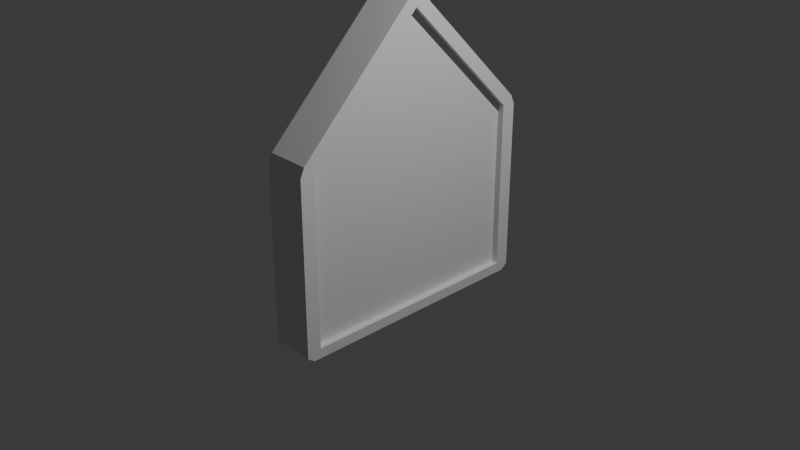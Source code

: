 # Source: bullet.blend  (saved by Blender 4.5.90; exported with 4.5.12 LTS)
import bpy
from mathutils import Matrix  # noqa: F401  (used for matrix-valued properties, if any)

bpy.ops.wm.read_factory_settings(use_empty=True)
scene = bpy.context.scene
scene.name = 'Scene'

# ---- collections
col_collection = bpy.data.collections.new('Collection'); scene.collection.children.link(col_collection)

# ---- materials (node trees are filled in below, after node groups)
mat_material = bpy.data.materials.new('Material')
mat_material.alpha_threshold = 0.0
mat_material.roughness = 0.5
mat_material.line_color = (0.0, 0.0, 0.0, 1.0)

# ---- material node trees
mat_material.use_nodes = True; mat_material.node_tree.nodes.clear()
_N = mat_material.node_tree.nodes; _L = mat_material.node_tree.links
n0 = _N.new('ShaderNodeOutputMaterial'); n0.name = 'Material Output'; n0.location = (200, 100)
n1 = _N.new('ShaderNodeBsdfPrincipled'); n1.name = 'Principled BSDF'; n1.location = (-200, 100)
n1.inputs[3].default_value = 1.45
_L.new(n1.outputs[0], n0.inputs[0])
n0.is_active_output = True

# ---- world
world_world = bpy.data.worlds.new('World'); scene.world = world_world
world_world.use_nodes = True; world_world.node_tree.nodes.clear()
_N = world_world.node_tree.nodes; _L = world_world.node_tree.links
n0 = _N.new('ShaderNodeOutputWorld'); n0.name = 'World Output'; n0.location = (200, 100)
n1 = _N.new('ShaderNodeBackground'); n1.name = 'Background'; n1.location = (-200, 100)
n1.inputs[0].default_value = (0.05088, 0.05088, 0.05088, 1.0)
_L.new(n1.outputs[0], n0.inputs[0])
n0.is_active_output = True
world_world.color = (0.05088, 0.05088, 0.05088)
world_world.sun_shadow_jitter_overblur = 0.0

# ---- cameras
cam_camera = bpy.data.cameras.new('Camera')
cam_camera.clip_end = 100.0
cam_camera.ortho_scale = 7.314

# ---- lights
light_light = bpy.data.lights.new('Light', 'POINT')
light_light.energy = 1000.0
light_light.shadow_soft_size = 0.1

# ---- meshes
me_cube = bpy.data.meshes.new('Cube')
me_cube.from_pydata([(0.2329, 1.258, 0.9646), (0.2329, 1.258, -0.888), (0.2329, -1.258, 0.9646), (0.2329, -1.258, -0.888), (-0.2329, 1.258, 0.9646), (-0.2329, 1.258, -0.888), (-0.2329, -1.258, 0.9646), (-0.2329, -1.258, -0.888), (-0.2329, 0.0, -0.888), (0.2329, 0.0, 2.229), (-0.2329, 0.0, 2.229), (0.2329, 0.0, -0.888), (-0.2329, 0.0, -1.0), (0.2329, 0.0, -1.0), (-0.2329, 0.0, -0.888), (-0.2329, -1.258, -0.888), (0.2329, 1.258, 0.9646), (0.2329, 1.258, -0.888), (-0.2329, -1.258, 0.9646), (0.2329, -1.258, 0.9646), (0.2329, -1.258, -0.888), (-0.2329, 1.258, 0.9646), (-0.2329, 1.258, -0.888), (0.2329, 0.0, 2.229), (-0.2329, 0.0, 2.229), (0.2329, 0.0, -0.888), (-0.2329, 0.0, -0.888), (-0.2329, -1.258, -0.888), (0.2329, 1.258, 0.9646), (0.2329, 1.258, -0.888), (-0.2329, -1.258, 0.9646), (0.2329, -1.258, 0.9646), (0.2329, -1.258, -0.888), (-0.2329, 1.258, 0.9646), (-0.2329, 1.258, -0.888), (0.2329, 0.0, 2.229), (-0.2329, 0.0, 2.229), (0.2329, 0.0, -0.888), (0.1595, 1.258, 0.9646), (0.1595, 1.258, -0.888), (0.1595, -1.258, 0.9646), (0.1595, -1.258, -0.888), (0.1595, 3.258e-10, 2.229), (0.1595, 3.258e-10, -0.888), (-0.1148, -5.243e-10, -0.888), (-0.1148, -1.258, -0.888), (-0.1148, -1.258, 0.9646), (-0.1148, 1.258, 0.9646), (-0.1148, 1.258, -0.888), (-0.1148, -5.243e-10, 2.229), (-0.2329, -1.337, -1.0), (-0.2329, -1.416, -0.9441), (-0.2329, -1.36, -0.9605), (0.2329, 1.416, 0.9441), (0.2329, 1.371, 1.046), (0.2329, 1.341, 0.9832), (0.2329, 1.337, -1.0), (0.2329, 1.416, -0.9441), (0.2329, 1.36, -0.9605), (-0.2329, -1.416, 0.9441), (-0.2329, -1.371, 1.046), (-0.2329, -1.341, 0.9832), (0.2329, -1.371, 1.046), (0.2329, -1.416, 0.9441), (0.2329, -1.341, 0.9832), (0.2329, -1.416, -0.9441), (0.2329, -1.337, -1.0), (0.2329, -1.36, -0.9605), (-0.2329, 1.371, 1.046), (-0.2329, 1.416, 0.9441), (-0.2329, 1.341, 0.9832), (-0.2329, 1.416, -0.9441), (-0.2329, 1.337, -1.0), (-0.2329, 1.36, -0.9605), (0.2329, 0.04546, 2.379), (0.2329, -0.04546, 2.379), (0.2329, 0.0, 2.368), (-0.2329, -0.04546, 2.379), (-0.2329, 0.04546, 2.379), (-0.2329, 0.0, 2.368)], [], [(7, 6, 18, 15), (9, 2, 19, 23), (15, 18, 30, 27), (23, 19, 31, 35), (0, 9, 23, 16), (10, 4, 21, 24), (2, 3, 20, 19), (6, 10, 24, 18), (8, 7, 15, 14), (11, 1, 17, 25), (4, 5, 22, 21), (3, 11, 25, 20), (1, 0, 16, 17), (5, 8, 14, 22), (31, 32, 41, 40), (30, 36, 49, 46), (16, 23, 35, 28), (24, 21, 33, 36), (19, 20, 32, 31), (18, 24, 36, 30), (14, 15, 27, 26), (25, 17, 29, 37), (21, 22, 34, 33), (20, 25, 37, 32), (17, 16, 28, 29), (22, 14, 26, 34), (39, 38, 42, 40, 41, 43), (29, 28, 38, 39), (32, 37, 43, 41), (28, 35, 42, 38), (37, 29, 39, 43), (35, 31, 40, 42), (45, 46, 49, 47, 48, 44), (34, 26, 44, 48), (36, 33, 47, 49), (33, 34, 48, 47), (27, 30, 46, 45), (26, 27, 45, 44), (50, 51, 52), (53, 54, 55), (56, 57, 58), (59, 60, 61), (62, 63, 64), (65, 66, 67), (68, 69, 70), (71, 72, 73), (74, 75, 76), (77, 78, 79), (56, 72, 71, 57), (62, 60, 59, 63), (50, 66, 65, 51), (68, 54, 53, 69), (77, 75, 74, 78), (7, 8, 12, 50, 52), (12, 13, 66, 50), (6, 7, 52, 51, 59, 61), (65, 63, 59, 51), (0, 1, 58, 57, 53, 55), (71, 69, 53, 57), (54, 68, 78, 74), (9, 0, 55, 54, 74, 76), (72, 56, 13, 12), (1, 11, 13, 56, 58), (75, 77, 60, 62), (10, 6, 61, 60, 77, 79), (3, 2, 64, 63, 65, 67), (2, 9, 76, 75, 62, 64), (11, 3, 67, 66, 13), (5, 4, 70, 69, 71, 73), (4, 10, 79, 78, 68, 70), (8, 5, 73, 72, 12)])
_uv = me_cube.uv_layers.new(name='UVMap')
_uv.uv.foreach_set('vector', [0.3883, 0.014, 0.6128, 0.014, 0.6128, 0.014, 0.3883, 0.014, 0.6227, 0.625, 0.6128, 0.736, 0.6128, 0.736, 0.6227, 0.625, 0.3883, 0.014, 0.6128, 0.014, 0.6128, 0.014, 0.3883, 0.014, 0.6227, 0.625, 0.6128, 0.736, 0.6128, 0.736, 0.6227, 0.625, 0.6128, 0.514, 0.6227, 0.625, 0.6227, 0.625, 0.6128, 0.514, 0.6227, 0.125, 0.6128, 0.236, 0.6128, 0.236, 0.6227, 0.125, 0.6128, 0.736, 0.3883, 0.736, 0.3883, 0.736, 0.6128, 0.736, 0.6128, 0.014, 0.6227, 0.125, 0.6227, 0.125, 0.6128, 0.014, 0.3877, 0.125, 0.3883, 0.014, 0.3883, 0.014, 0.3877, 0.125, 0.3877, 0.625, 0.3883, 0.514, 0.3883, 0.514, 0.3877, 0.625, 0.6128, 0.236, 0.3883, 0.236, 0.3883, 0.236, 0.6128, 0.236, 0.3883, 0.736, 0.3877, 0.625, 0.3877, 0.625, 0.3883, 0.736, 0.3883, 0.514, 0.6128, 0.514, 0.6128, 0.514, 0.3883, 0.514, 0.3883, 0.236, 0.3877, 0.125, 0.3877, 0.125, 0.3883, 0.236, 0.6128, 0.736, 0.3883, 0.736, 0.3883, 0.736, 0.6128, 0.736, 0.6128, 0.014, 0.6227, 0.125, 0.6227, 0.125, 0.6128, 0.014, 0.6128, 0.514, 0.6227, 0.625, 0.6227, 0.625, 0.6128, 0.514, 0.6227, 0.125, 0.6128, 0.236, 0.6128, 0.236, 0.6227, 0.125, 0.6128, 0.736, 0.3883, 0.736, 0.3883, 0.736, 0.6128, 0.736, 0.6128, 0.014, 0.6227, 0.125, 0.6227, 0.125, 0.6128, 0.014, 0.3877, 0.125, 0.3883, 0.014, 0.3883, 0.014, 0.3877, 0.125, 0.3877, 0.625, 0.3883, 0.514, 0.3883, 0.514, 0.3877, 0.625, 0.6128, 0.236, 0.3883, 0.236, 0.3883, 0.236, 0.6128, 0.236, 0.3883, 0.736, 0.3877, 0.625, 0.3877, 0.625, 0.3883, 0.736, 0.3883, 0.514, 0.6128, 0.514, 0.6128, 0.514, 0.3883, 0.514, 0.3883, 0.236, 0.3877, 0.125, 0.3877, 0.125, 0.3883, 0.236, 0.3883, 0.514, 0.6128, 0.514, 0.6227, 0.625, 0.6128, 0.736, 0.3883, 0.736, 0.3877, 0.625, 0.3883, 0.514, 0.6128, 0.514, 0.6128, 0.514, 0.3883, 0.514, 0.3883, 0.736, 0.3877, 0.625, 0.3877, 0.625, 0.3883, 0.736, 0.6128, 0.514, 0.6227, 0.625, 0.6227, 0.625, 0.6128, 0.514, 0.3877, 0.625, 0.3883, 0.514, 0.3883, 0.514, 0.3877, 0.625, 0.6227, 0.625, 0.6128, 0.736, 0.6128, 0.736, 0.6227, 0.625, 0.3883, 0.014, 0.6128, 0.014, 0.6227, 0.125, 0.6128, 0.236, 0.3883, 0.236, 0.3877, 0.125, 0.3883, 0.236, 0.3877, 0.125, 0.3877, 0.125, 0.3883, 0.236, 0.6227, 0.125, 0.6128, 0.236, 0.6128, 0.236, 0.6227, 0.125, 0.6128, 0.236, 0.3883, 0.236, 0.3883, 0.236, 0.6128, 0.236, 0.3883, 0.014, 0.6128, 0.014, 0.6128, 0.014, 0.3883, 0.014, 0.3877, 0.125, 0.3883, 0.014, 0.3883, 0.014, 0.3877, 0.125, 0.375, 0.006984, 0.382, 1.056e-05, 0.3797, 0.004938, 0.618, 0.5, 0.625, 0.5038, 0.6192, 0.5067, 0.375, 0.507, 0.3817, 0.5, 0.3797, 0.5049, 0.618, 0.0, 0.625, 0.00399, 0.6192, 0.006659, 0.625, 0.7462, 0.618, 0.75, 0.6192, 0.7433, 0.3817, 0.75, 0.375, 0.743, 0.3797, 0.7451, 0.625, 0.2482, 0.618, 0.25, 0.6192, 0.2433, 0.382, 0.25, 0.375, 0.243, 0.3797, 0.2451, 0.625, 0.621, 0.625, 0.629, 0.6244, 0.625, 0.625, 0.121, 0.625, 0.129, 0.6244, 0.125, 0.375, 0.507, 0.125, 0.507, 0.125, 0.5, 0.3817, 0.5, 0.625, 0.7462, 0.625, 1.0, 0.618, 1.0, 0.618, 0.75, 0.125, 0.743, 0.375, 0.743, 0.3817, 0.75, 0.125, 0.75, 0.625, 0.2482, 0.625, 0.5038, 0.618, 0.5, 0.618, 0.25, 0.875, 0.629, 0.625, 0.629, 0.625, 0.621, 0.875, 0.621, 0.3883, 0.014, 0.3877, 0.125, 0.375, 0.125, 0.375, 0.006984, 0.3797, 0.004938, 0.125, 0.625, 0.375, 0.625, 0.375, 0.743, 0.125, 0.743, 0.6128, 0.014, 0.3883, 0.014, 0.3797, 0.004938, 0.382, 1.056e-05, 0.618, 0.0, 0.6192, 0.006659, 0.3817, 0.75, 0.618, 0.75, 0.618, 1.0, 0.382, 1.0, 0.6128, 0.514, 0.3883, 0.514, 0.3797, 0.5049, 0.3817, 0.5, 0.618, 0.5, 0.6192, 0.5067, 0.382, 0.25, 0.618, 0.25, 0.618, 0.5, 0.3817, 0.5, 0.625, 0.5038, 0.875, 0.504, 0.875, 0.621, 0.625, 0.621, 0.6227, 0.625, 0.6128, 0.514, 0.6192, 0.5067, 0.625, 0.5038, 0.625, 0.621, 0.6244, 0.625, 0.125, 0.507, 0.375, 0.507, 0.375, 0.625, 0.125, 0.625, 0.3883, 0.514, 0.3877, 0.625, 0.375, 0.625, 0.375, 0.507, 0.3797, 0.5049, 0.625, 0.629, 0.875, 0.629, 0.875, 0.746, 0.625, 0.7462, 0.6227, 0.125, 0.6128, 0.014, 0.6192, 0.006659, 0.625, 0.00399, 0.625, 0.121, 0.6244, 0.125, 0.3883, 0.736, 0.6128, 0.736, 0.6192, 0.7433, 0.618, 0.75, 0.3817, 0.75, 0.3797, 0.7451, 0.6128, 0.736, 0.6227, 0.625, 0.6244, 0.625, 0.625, 0.629, 0.625, 0.7462, 0.6192, 0.7433, 0.3877, 0.625, 0.3883, 0.736, 0.3797, 0.7451, 0.375, 0.743, 0.375, 0.625, 0.3883, 0.236, 0.6128, 0.236, 0.6192, 0.2433, 0.618, 0.25, 0.382, 0.25, 0.3797, 0.2451, 0.6128, 0.236, 0.6227, 0.125, 0.6244, 0.125, 0.625, 0.129, 0.625, 0.2482, 0.6192, 0.2433, 0.3877, 0.125, 0.3883, 0.236, 0.3797, 0.2451, 0.375, 0.243, 0.375, 0.125])
me_cube.materials.append(mat_material)
me_cube.use_mirror_vertex_groups = False
me_cube.update()

# ---- objects
ob_cube = bpy.data.objects.new('Cube', me_cube)
ob_light = bpy.data.objects.new('Light', light_light)
ob_camera = bpy.data.objects.new('Camera', cam_camera)

# ---- transforms, parenting, visibility, modifiers, constraints
ob_cube.location = (0.0, 0.0, 0.0)
ob_cube.lock_rotations_4d = False
ob_cube.empty_display_type = 'ARROWS'
ob_cube.lineart.crease_threshold = 0.0
ob_light.location = (4.076, 1.005, 5.904)
ob_light.rotation_euler = (0.6503, 0.05522, 1.866)
ob_light.lock_rotations_4d = False
ob_light.empty_display_type = 'ARROWS'
ob_light.color = (0.0, 0.0, 0.0, 0.0)
ob_light.lineart.crease_threshold = 0.0
ob_camera.location = (7.359, -6.926, 4.958)
ob_camera.rotation_euler = (1.109, 0.0, 0.8149)
ob_camera.lock_rotations_4d = False
ob_camera.empty_display_type = 'ARROWS'
ob_camera.color = (0.0, 0.0, 0.0, 0.0)
ob_camera.display_type = 'WIRE'
ob_camera.lineart.crease_threshold = 0.0

# ---- collection membership
col_collection.objects.link(ob_cube)
col_collection.objects.link(ob_light)
col_collection.objects.link(ob_camera)

# ---- scene / render settings (as saved in the file)
scene.camera = ob_camera
scene.frame_start = 1; scene.frame_end = 250; scene.frame_set(1)
scene.render.engine = 'BLENDER_EEVEE_NEXT'
bpy.context.view_layer.update()
